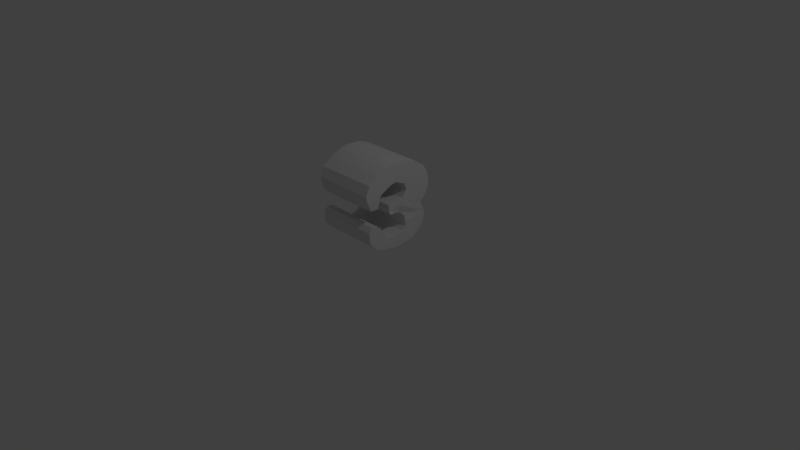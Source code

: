 # Source: numberthree.blend  (saved by Blender 2.79.0; exported with 4.5.12 LTS)
import bpy
from mathutils import Matrix  # noqa: F401  (used for matrix-valued properties, if any)

bpy.ops.wm.read_factory_settings(use_empty=True)
scene = bpy.context.scene
scene.name = 'Scene'

# ---- collections
col_collection_1 = bpy.data.collections.new('Collection 1'); scene.collection.children.link(col_collection_1)

# ---- world
world_world = bpy.data.worlds.new('World'); scene.world = world_world
world_world.color = (0.05088, 0.05088, 0.05088)
world_world.use_sun_shadow = False
world_world.sun_shadow_jitter_overblur = 0.0
world_world.cycles.sampling_method = 'MANUAL'

# ---- cameras
cam_camera = bpy.data.cameras.new('Camera')
cam_camera.clip_end = 100.0
cam_camera.lens = 35.0
cam_camera.sensor_width = 32.0
cam_camera.sensor_height = 18.0
cam_camera.ortho_scale = 7.314
cam_camera.dof.focus_distance = 0.0
cam_camera.dof.aperture_fstop = 128.0

# ---- lights
light_lamp = bpy.data.lights.new('Lamp', 'POINT')
light_lamp.transmission_factor = 0.0
light_lamp.cutoff_distance = 30.0
light_lamp.energy = 100.0
light_lamp.shadow_buffer_clip_start = 1.001
light_lamp.shadow_soft_size = 0.1
light_lamp.shadow_maximum_resolution = 0.006
light_lamp.use_absolute_resolution = True

# ---- meshes
me_cube_001 = bpy.data.meshes.new('Cube.001')
me_cube_001.from_pydata([(-1.0, -0.8351, -0.7138), (-1.0, -0.9735, 1.238), (-1.0, 0.9112, -0.753), (-1.0, 1.098, 1.286), (1.0, -0.8351, -0.7138), (1.0, -0.9735, 1.238), (1.0, 0.9112, -0.753), (1.0, 1.098, 1.286), (-1.0, -1.0, -0.4336), (-1.0, 1.121, -0.4336), (1.0, 1.121, -0.4336), (1.0, -1.0, -0.4336), (-1.0, 1.0, 0.1271), (1.0, 1.0, 0.1271), (-1.0, 1.261, 0.4715), (1.0, 1.261, 0.4715), (-1.0, 0.2721, -0.9684), (-1.0, 0.3696, 1.66), (1.0, 0.2721, -0.9684), (1.0, 0.3696, 1.66), (1.0, 0.2721, -0.5464), (-1.0, 0.2721, -0.5464), (0.9316, 0.2496, 0.02374), (-0.9316, 0.2496, 0.02374), (1.0, 0.2721, 0.5017), (-1.0, 0.2721, 0.5017), (-1.0, 1.134, 0.2843), (1.0, 1.134, 0.2843), (1.0, -0.8905, -0.06351), (-1.0, -0.8905, -0.06351), (-1.0, 0.2721, 0.2723), (1.0, 0.2721, 0.2723), (-1.0, 1.152, -0.2199), (1.0, 1.152, -0.2199), (1.0, -1.0, -0.2199), (-1.0, -1.0, -0.2199), (-1.0, 0.4155, -0.2581), (1.0, 0.4155, -0.2581), (-1.0, -0.3576, -0.9306), (1.0, -0.6272, 1.473), (1.0, -0.3152, -0.6052), (1.057, -0.2471, 0.1567), (1.0, -0.2601, 0.4359), (-1.0, -0.6272, 1.473), (1.0, -0.3576, -0.9306), (-1.0, -0.3152, -0.6052), (-0.8068, -0.2471, 0.1567), (-1.0, -0.2601, 0.4359), (-1.0, -0.2544, 0.2723), (1.0, -0.2544, 0.2723), (-1.0, -0.4264, -0.4615), (1.0, -0.4264, -0.4615), (-1.0, -1.107, 0.954), (-1.0, 1.299, 0.8418), (1.0, 1.299, 0.8418), (1.0, -1.107, 0.954), (1.0, 0.3478, 0.9335), (-1.0, 0.3478, 0.9335), (-1.0, -0.4178, 0.968), (1.0, -0.4178, 0.968), (-1.0, -0.5747, -0.1782), (1.0, -0.5747, -0.1782), (-1.024, 0.7498, 1.524), (1.024, 0.6372, -0.8921), (-1.024, 0.7605, -0.4939), (-0.958, 0.677, 0.04952), (-1.024, 0.7873, 0.5233), (-1.024, 0.6372, -0.8921), (1.024, 0.7498, 1.524), (1.024, 0.7605, -0.4939), (1.027, 0.677, 0.04952), (1.024, 0.7873, 0.5233), (1.024, 0.748, 0.2884), (-1.024, 0.748, 0.2884), (1.024, 0.7376, -0.2156), (-1.024, 0.7376, -0.2156), (1.024, 0.7607, 0.8668), (-1.024, 0.7607, 0.8668), (-1.004, 1.043, -0.6247), (1.004, 1.043, -0.6247), (1.004, -0.9761, -0.5323), (-1.004, -0.9761, -0.5323), (-1.004, 0.2726, -0.7987), (1.004, 0.2726, -0.7987), (-1.004, -0.3452, -0.7827), (1.004, -0.3452, -0.7827), (1.028, 0.6999, -0.7066), (-1.028, 0.6999, -0.7066), (-1.0, -0.6623, -0.8481), (1.0, -0.6772, -0.5293), (1.0, -0.7049, -0.08121), (1.0, -0.6882, -0.2499), (1.0, -0.6623, -0.8481), (-1.0, -0.6772, -0.5293), (-1.0, -0.7049, -0.08121), (-1.0, -0.6882, -0.2499), (-1.004, -0.6728, -0.7192), (1.004, -0.6728, -0.7192), (-1.0, 1.156, -0.3343), (1.0, 1.156, -0.3343), (-1.0, 0.393, -0.4124), (1.0, 0.393, -0.4124), (-1.024, 0.7767, -0.3645), (1.024, 0.7767, -0.3645), (-1.0, 1.118, -0.09217), (1.0, 1.118, -0.09217), (-0.9642, 0.381, -0.1103), (0.9642, 0.381, -0.1103), (1.008, 0.7597, -0.08479), (-1.008, 0.7597, -0.08479), (-1.01, -0.08322, 1.664), (-0.8831, 0.02101, 0.1043), (-1.01, 0.02937, 0.4134), (-1.01, 0.02937, 0.3356), (0.9901, -0.08322, 1.664), (0.9801, 0.02101, 0.1043), (0.9901, 0.02937, 0.4653), (0.9901, 0.02937, 0.2837), (0.9901, 0.02974, 1.07), (-1.01, 0.02974, 1.07), (1.0, -0.02103, -0.9875), (-1.0, 0.009982, -0.6363), (-1.0, -0.02103, -0.9875), (1.0, 0.009982, -0.6363), (1.004, -0.015, -0.8278), (-1.004, -0.015, -0.8278), (-1.0, 1.299, 0.6379), (1.0, 1.299, 0.6379), (1.0, -1.048, 0.7486), (1.0, 0.4309, 0.7271), (-1.0, 0.4309, 0.7271), (-1.0, -1.048, 0.7486), (-1.0, -0.5865, 0.7271), (1.0, -0.5865, 0.7271), (-1.024, 0.7996, 0.6945), (1.024, 0.7996, 0.6945), (0.9832, -0.9149, 0.4503), (-1.017, -0.6586, 0.4426), (0.9832, -0.6586, 0.4426), (-1.017, -0.9149, 0.4503), (0.9949, -0.3453, 1.602), (0.9949, -0.1692, 1.03), (-1.005, -0.3453, 1.602), (-1.005, -0.1692, 1.03), (-1.0, -1.048, 1.08), (-1.0, 1.253, 1.036), (1.0, 1.253, 1.036), (1.0, -1.048, 1.08), (1.0, 0.3153, 1.242), (-1.0, 0.3153, 1.242), (-1.0, -0.5601, 1.184), (1.0, -0.5601, 1.184), (1.024, 0.7559, 1.138), (-1.024, 0.7559, 1.138), (0.9901, -0.05187, 1.304), (-1.01, -0.05187, 1.304), (-1.005, -0.2967, 1.276), (0.9949, -0.2967, 1.276), (-1.0, -1.078, 0.8547), (1.0, -1.078, 0.8547), (-1.0, -0.5453, 0.8443), (1.0, -0.5453, 0.8443)], [], [(153, 62, 3, 145), (145, 3, 7, 146), (151, 39, 5, 147), (147, 5, 1, 144), (88, 92, 4, 0), (39, 43, 1, 5), (80, 11, 8, 81), (97, 89, 11, 80), (78, 9, 10, 79), (87, 64, 9, 78), (104, 12, 13, 105), (109, 65, 12, 104), (34, 28, 29, 35), (26, 14, 15, 27), (73, 66, 14, 26), (113, 112, 25, 30), (72, 71, 24, 31), (108, 70, 22, 107), (125, 121, 21, 82), (86, 69, 20, 83), (68, 62, 17, 19), (67, 63, 18, 16), (152, 68, 19, 148), (155, 110, 17, 149), (70, 72, 31, 22), (111, 113, 30, 23), (65, 73, 26, 12), (12, 26, 27, 13), (103, 74, 37, 101), (158, 52, 58, 160), (102, 75, 32, 98), (98, 32, 33, 99), (89, 91, 34, 11), (11, 34, 35, 8), (93, 95, 50, 45), (115, 117, 49, 41), (95, 94, 60, 50), (144, 1, 43, 150), (96, 93, 45, 84), (91, 90, 28, 34), (117, 116, 42, 49), (124, 123, 40, 85), (140, 142, 43, 39), (122, 120, 44, 38), (157, 140, 39, 151), (135, 76, 56, 129), (159, 55, 52, 158), (161, 59, 55, 159), (126, 53, 54, 127), (134, 77, 53, 126), (130, 57, 77, 134), (127, 54, 76, 135), (100, 36, 75, 102), (99, 33, 74, 103), (23, 30, 73, 65), (13, 27, 72, 70), (146, 7, 68, 152), (2, 6, 63, 67), (7, 3, 62, 68), (79, 10, 69, 86), (105, 13, 70, 108), (27, 15, 71, 72), (30, 25, 66, 73), (106, 23, 65, 109), (82, 21, 64, 87), (149, 17, 62, 153), (16, 82, 87, 67), (6, 79, 86, 63), (120, 124, 85, 44), (88, 96, 84, 38), (63, 86, 83, 18), (122, 125, 82, 16), (67, 87, 78, 2), (2, 78, 79, 6), (92, 97, 80, 4), (4, 80, 81, 0), (44, 85, 97, 92), (0, 81, 96, 88), (51, 61, 90, 91), (81, 8, 93, 96), (35, 29, 94, 95), (8, 35, 95, 93), (40, 51, 91, 89), (85, 40, 89, 97), (38, 44, 92, 88), (10, 99, 103, 69), (21, 100, 102, 64), (9, 98, 99, 10), (64, 102, 98, 9), (69, 103, 101, 20), (36, 106, 109, 75), (33, 105, 108, 74), (74, 108, 107, 37), (75, 109, 104, 32), (32, 104, 105, 33), (148, 19, 114, 154), (19, 17, 110, 114), (31, 24, 116, 117), (22, 31, 117, 115), (46, 48, 113, 111), (156, 142, 110, 155), (48, 47, 112, 113), (38, 84, 125, 122), (18, 83, 124, 120), (16, 18, 120, 122), (83, 20, 123, 124), (84, 45, 121, 125), (29, 28, 90, 94), (90, 61, 60, 94), (21, 121, 45, 50, 60, 61, 51, 40, 123, 20), (23, 106, 36, 100, 21, 20, 101, 37, 107, 22, 111), (15, 127, 135, 71), (25, 130, 134, 66), (66, 134, 126, 14), (14, 126, 127, 15), (138, 133, 128, 136), (136, 128, 131, 139), (71, 135, 129, 24), (139, 131, 132, 137), (150, 43, 142, 156), (154, 114, 140, 157), (114, 110, 142, 140), (118, 154, 157, 141), (58, 150, 156, 143), (143, 156, 155, 119), (56, 148, 154, 118), (57, 149, 153, 77), (54, 146, 152, 76), (141, 157, 151, 59), (52, 144, 150, 58), (119, 155, 149, 57), (76, 152, 148, 56), (55, 147, 144, 52), (59, 151, 147, 55), (53, 145, 146, 54), (77, 153, 145, 53), (133, 161, 159, 128), (128, 159, 158, 131), (131, 158, 160, 132), (160, 133, 138, 137, 132), (139, 137, 138, 136), (59, 161, 133, 160, 58, 143, 119, 141), (119, 57, 56, 118, 141), (24, 129, 56, 57, 130, 25), (112, 116, 24, 25), (116, 112, 47, 42), (48, 49, 42, 47), (41, 49, 48, 46), (115, 41, 46, 111, 22)])
me_cube_001.use_remesh_preserve_volume = False
me_cube_001.use_remesh_preserve_attributes = False
me_cube_001.use_mirror_vertex_groups = False
me_cube_001.update()

# ---- objects
ob_cube = bpy.data.objects.new('Cube', me_cube_001)
ob_lamp = bpy.data.objects.new('Lamp', light_lamp)
ob_camera = bpy.data.objects.new('Camera', cam_camera)

# ---- transforms, parenting, visibility, modifiers, constraints
ob_cube.location = (-0.1531, 0.2005, 0.5639)
ob_cube.scale = (0.4361, 0.4361, 0.4361)
ob_cube.lineart.crease_threshold = 0.0
ob_lamp.location = (4.076, 1.005, 5.904)
ob_lamp.rotation_euler = (0.6503, 0.05522, 1.866)
ob_lamp.lock_rotations_4d = False
ob_lamp.empty_display_type = 'ARROWS'
ob_lamp.color = (0.0, 0.0, 0.0, 0.0)
ob_lamp.lineart.crease_threshold = 0.0
ob_camera.location = (7.481, -6.508, 5.344)
ob_camera.rotation_euler = (1.109, 0.0, 0.8149)
ob_camera.lock_rotations_4d = False
ob_camera.empty_display_type = 'ARROWS'
ob_camera.color = (0.0, 0.0, 0.0, 0.0)
ob_camera.display_type = 'WIRE'
ob_camera.lineart.crease_threshold = 0.0

# ---- collection membership
col_collection_1.objects.link(ob_cube)
col_collection_1.objects.link(ob_lamp)
col_collection_1.objects.link(ob_camera)

# ---- scene / render settings (as saved in the file)
scene.camera = ob_camera
scene.frame_start = 1; scene.frame_end = 250; scene.frame_set(1)
scene.render.engine = 'BLENDER_EEVEE_NEXT'
scene.render.resolution_percentage = 50
scene.render.dither_intensity = 0.0
scene.cycles.use_denoising = False
scene.cycles.samples = 128
scene.cycles.sampling_pattern = 'TABULATED_SOBOL'
scene.cycles.use_adaptive_sampling = False
scene.cycles.use_light_tree = False
scene.cycles.blur_glossy = 0.0
scene.cycles.sample_clamp_indirect = 0.0
scene.view_settings.view_transform = 'Standard'
bpy.context.view_layer.update()
